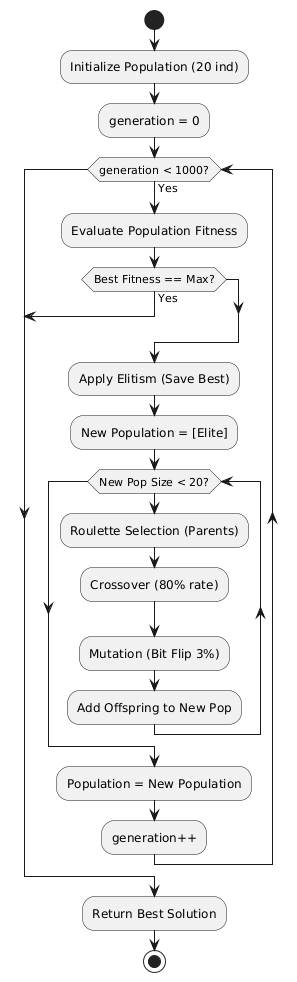

The diagram above was rendered by PlantUML. Its source (embedded in the PNG):
@startuml
start
:Initialize Population (20 ind);
:generation = 0;

while (generation < 1000?) is (Yes)
    :Evaluate Population Fitness;
    
    if (Best Fitness == Max?) then (Yes)
        break
    endif
    
    :Apply Elitism (Save Best);
    :New Population = [Elite];
    
    while (New Pop Size < 20?)
        :Roulette Selection (Parents);
        :Crossover (80% rate);
        :Mutation (Bit Flip 3%);
        :Add Offspring to New Pop;
    endwhile
    
    :Population = New Population;
    :generation++;
endwhile

:Return Best Solution;
stop
@enduml